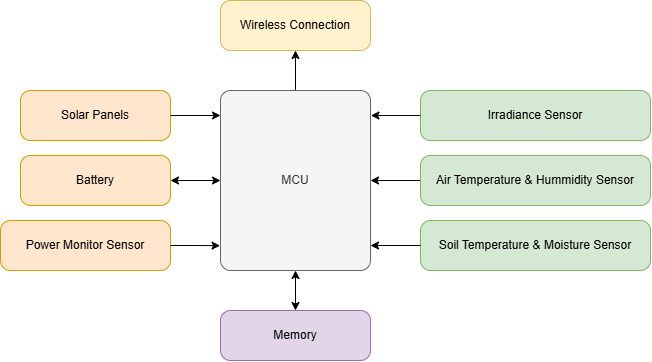

The diagram above was exported from draw.io. Its source (the exported page's mxGraphModel, read from the mxfile embedded in the PNG):
<mxGraphModel dx="1489" dy="814" grid="1" gridSize="10" guides="1" tooltips="1" connect="1" arrows="1" fold="1" page="1" pageScale="1" pageWidth="827" pageHeight="1169" math="0" shadow="0">
  <root>
    <mxCell id="0" />
    <mxCell id="1" parent="0" />
    <mxCell id="hoKopVpEKC2knbkAt3ZI-17" edge="1" parent="1" source="hoKopVpEKC2knbkAt3ZI-1" style="edgeStyle=orthogonalEdgeStyle;rounded=0;orthogonalLoop=1;jettySize=auto;html=1;" target="hoKopVpEKC2knbkAt3ZI-8">
      <mxGeometry relative="1" as="geometry" />
    </mxCell>
    <mxCell id="hoKopVpEKC2knbkAt3ZI-1" parent="1" style="rounded=1;whiteSpace=wrap;html=1;absoluteArcSize=1;fillColor=#f5f5f5;fontColor=#333333;strokeColor=#666666;" value="MCU" vertex="1">
      <mxGeometry height="180" width="150" x="280" y="140" as="geometry" />
    </mxCell>
    <mxCell id="hoKopVpEKC2knbkAt3ZI-3" parent="1" style="rounded=1;whiteSpace=wrap;html=1;absoluteArcSize=1;fillColor=#d5e8d4;strokeColor=#82b366;" value="&lt;div&gt;&lt;span style=&quot;background-color: transparent; color: light-dark(rgb(0, 0, 0), rgb(255, 255, 255));&quot;&gt;Irradiance Sensor&lt;/span&gt;&lt;/div&gt;" vertex="1">
      <mxGeometry height="50" width="230" x="480" y="140" as="geometry" />
    </mxCell>
    <mxCell id="hoKopVpEKC2knbkAt3ZI-14" edge="1" parent="1" source="hoKopVpEKC2knbkAt3ZI-4" style="edgeStyle=orthogonalEdgeStyle;rounded=0;orthogonalLoop=1;jettySize=auto;html=1;entryX=1;entryY=0.5;entryDx=0;entryDy=0;" target="hoKopVpEKC2knbkAt3ZI-1">
      <mxGeometry relative="1" as="geometry" />
    </mxCell>
    <mxCell id="hoKopVpEKC2knbkAt3ZI-4" parent="1" style="rounded=1;whiteSpace=wrap;html=1;absoluteArcSize=1;fillColor=#d5e8d4;strokeColor=#82b366;" value="&lt;div&gt;&lt;span style=&quot;background-color: transparent; color: light-dark(rgb(0, 0, 0), rgb(255, 255, 255));&quot;&gt;Air Temperature &amp;amp; Hummidity Sensor&lt;/span&gt;&lt;/div&gt;" vertex="1">
      <mxGeometry height="50" width="230" x="480" y="205" as="geometry" />
    </mxCell>
    <mxCell id="hoKopVpEKC2knbkAt3ZI-5" parent="1" style="rounded=1;whiteSpace=wrap;html=1;absoluteArcSize=1;fillColor=#d5e8d4;strokeColor=#82b366;" value="&lt;div&gt;&lt;span style=&quot;background-color: transparent; color: light-dark(rgb(0, 0, 0), rgb(255, 255, 255));&quot;&gt;Soil Temperature &amp;amp; Moisture Sensor&lt;/span&gt;&lt;/div&gt;" vertex="1">
      <mxGeometry height="50" width="230" x="480" y="270" as="geometry" />
    </mxCell>
    <mxCell id="hoKopVpEKC2knbkAt3ZI-16" edge="1" parent="1" source="hoKopVpEKC2knbkAt3ZI-7" style="edgeStyle=orthogonalEdgeStyle;rounded=0;orthogonalLoop=1;jettySize=auto;html=1;startArrow=classic;startFill=1;" target="hoKopVpEKC2knbkAt3ZI-1">
      <mxGeometry relative="1" as="geometry" />
    </mxCell>
    <mxCell id="hoKopVpEKC2knbkAt3ZI-7" parent="1" style="rounded=1;whiteSpace=wrap;html=1;absoluteArcSize=1;fillColor=#e1d5e7;strokeColor=#9673a6;" value="Memory" vertex="1">
      <mxGeometry height="50" width="150" x="280" y="360" as="geometry" />
    </mxCell>
    <mxCell id="hoKopVpEKC2knbkAt3ZI-8" parent="1" style="rounded=1;whiteSpace=wrap;html=1;absoluteArcSize=1;fillColor=#fff2cc;strokeColor=#d6b656;" value="Wireless Connection" vertex="1">
      <mxGeometry height="50" width="150" x="280" y="50" as="geometry" />
    </mxCell>
    <mxCell id="hoKopVpEKC2knbkAt3ZI-9" parent="1" style="rounded=1;whiteSpace=wrap;html=1;absoluteArcSize=1;fillColor=#ffe6cc;strokeColor=#d79b00;" value="Solar Panels" vertex="1">
      <mxGeometry height="50" width="150" x="80" y="140" as="geometry" />
    </mxCell>
    <mxCell id="hoKopVpEKC2knbkAt3ZI-13" edge="1" parent="1" source="hoKopVpEKC2knbkAt3ZI-10" style="edgeStyle=orthogonalEdgeStyle;rounded=0;orthogonalLoop=1;jettySize=auto;html=1;startArrow=classic;startFill=1;" target="hoKopVpEKC2knbkAt3ZI-1">
      <mxGeometry relative="1" as="geometry" />
    </mxCell>
    <mxCell id="hoKopVpEKC2knbkAt3ZI-10" parent="1" style="rounded=1;whiteSpace=wrap;html=1;absoluteArcSize=1;fillColor=#ffe6cc;strokeColor=#d79b00;" value="Battery" vertex="1">
      <mxGeometry height="50" width="150" x="80" y="205" as="geometry" />
    </mxCell>
    <mxCell id="hoKopVpEKC2knbkAt3ZI-11" parent="1" style="rounded=1;whiteSpace=wrap;html=1;absoluteArcSize=1;fillColor=#ffe6cc;strokeColor=#d79b00;" value="&lt;div&gt;&lt;span style=&quot;background-color: transparent; color: light-dark(rgb(0, 0, 0), rgb(255, 255, 255));&quot;&gt;Power Monitor Sensor&lt;/span&gt;&lt;/div&gt;" vertex="1">
      <mxGeometry height="50" width="170" x="60" y="270" as="geometry" />
    </mxCell>
    <mxCell id="hoKopVpEKC2knbkAt3ZI-12" edge="1" parent="1" source="hoKopVpEKC2knbkAt3ZI-9" style="edgeStyle=orthogonalEdgeStyle;rounded=0;orthogonalLoop=1;jettySize=auto;html=1;">
      <mxGeometry relative="1" as="geometry">
        <mxPoint x="280" y="165" as="targetPoint" />
      </mxGeometry>
    </mxCell>
    <mxCell id="hoKopVpEKC2knbkAt3ZI-18" edge="1" parent="1" source="hoKopVpEKC2knbkAt3ZI-11" style="edgeStyle=orthogonalEdgeStyle;rounded=0;orthogonalLoop=1;jettySize=auto;html=1;entryX=-0.003;entryY=0.862;entryDx=0;entryDy=0;entryPerimeter=0;" target="hoKopVpEKC2knbkAt3ZI-1">
      <mxGeometry relative="1" as="geometry" />
    </mxCell>
    <mxCell id="hoKopVpEKC2knbkAt3ZI-19" edge="1" parent="1" source="hoKopVpEKC2knbkAt3ZI-5" style="edgeStyle=orthogonalEdgeStyle;rounded=0;orthogonalLoop=1;jettySize=auto;html=1;">
      <mxGeometry relative="1" as="geometry">
        <mxPoint x="430" y="295" as="targetPoint" />
      </mxGeometry>
    </mxCell>
    <mxCell id="hoKopVpEKC2knbkAt3ZI-20" edge="1" parent="1" source="hoKopVpEKC2knbkAt3ZI-3" style="edgeStyle=orthogonalEdgeStyle;rounded=0;orthogonalLoop=1;jettySize=auto;html=1;entryX=1.003;entryY=0.139;entryDx=0;entryDy=0;entryPerimeter=0;" target="hoKopVpEKC2knbkAt3ZI-1">
      <mxGeometry relative="1" as="geometry" />
    </mxCell>
  </root>
</mxGraphModel>